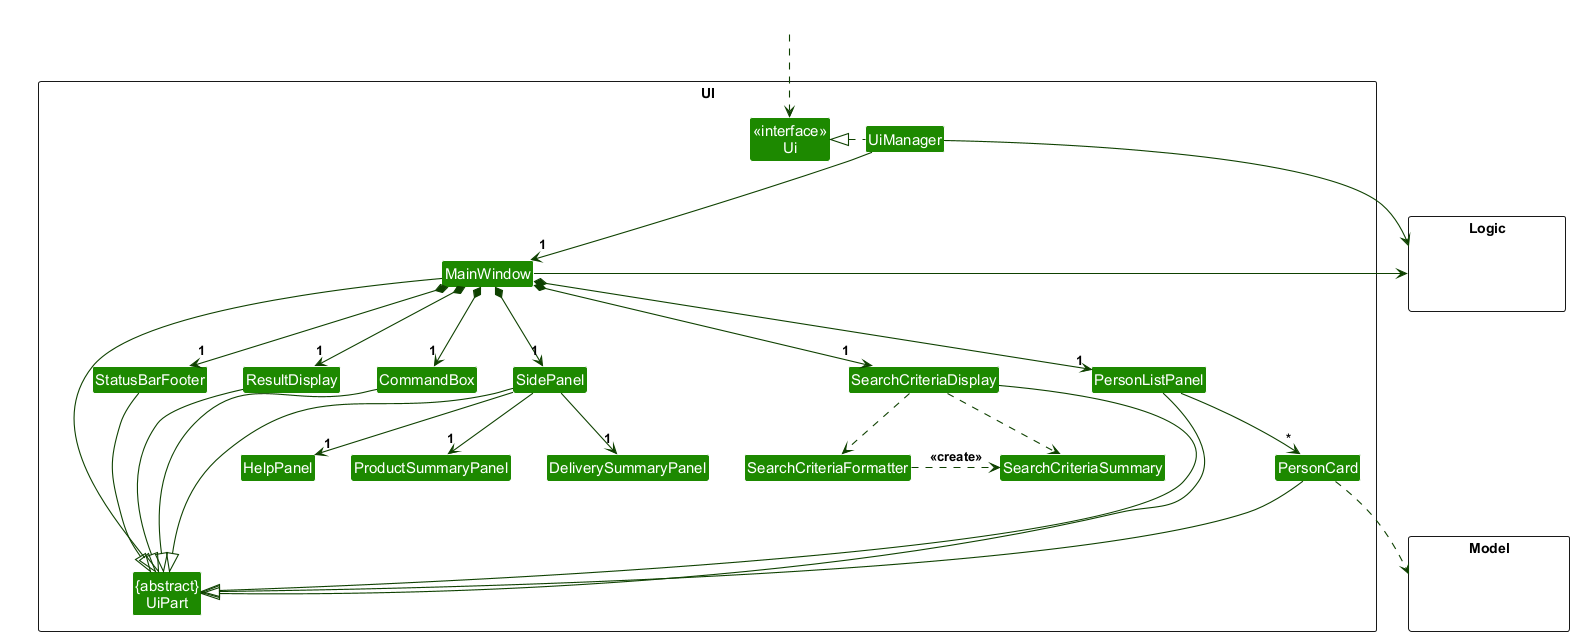

The diagram above was rendered by PlantUML. Its source (embedded in the PNG):
@startuml
!include style.puml
skinparam arrowThickness 1.1
skinparam arrowColor UI_COLOR_T4
skinparam classBackgroundColor UI_COLOR

package UI <<Rectangle>>{
Class "<<interface>>\nUi" as Ui
Class "{abstract}\nUiPart" as UiPart
Class UiManager
Class MainWindow
Class ResultDisplay
Class PersonListPanel
Class PersonCard
Class StatusBarFooter
Class CommandBox
Class SearchCriteriaDisplay
Class SearchCriteriaFormatter
Class SearchCriteriaSummary
Class SidePanel
Class HelpPanel
Class ProductSummaryPanel
Class DeliverySummaryPanel
}

package Model <<Rectangle>> {
Class HiddenModel #FFFFFF
}

package Logic <<Rectangle>> {
Class HiddenLogic #FFFFFF
}

Class HiddenOutside #FFFFFF
HiddenOutside ..> Ui

UiManager .left.|> Ui
UiManager -down-> "1" MainWindow
MainWindow *-down->  "1" CommandBox
MainWindow *-down-> "1" ResultDisplay
MainWindow *-down-> "1" PersonListPanel
MainWindow *-down-> "1" StatusBarFooter
MainWindow *-down-> "1" SearchCriteriaDisplay
MainWindow *-down-> "1" SidePanel

PersonListPanel -down-> "*" PersonCard
SidePanel -down-> "1" HelpPanel
SidePanel -down-> "1" ProductSummaryPanel
SidePanel -down-> "1" DeliverySummaryPanel

MainWindow -left-|> UiPart

ResultDisplay --|> UiPart
CommandBox --|> UiPart
PersonListPanel --|> UiPart
PersonCard --|> UiPart
StatusBarFooter --|> UiPart
SearchCriteriaDisplay --|> UiPart
SidePanel --|> UiPart

SearchCriteriaDisplay .down.> SearchCriteriaFormatter
SearchCriteriaDisplay ..> SearchCriteriaSummary
SearchCriteriaFormatter .right.> SearchCriteriaSummary : <<create>>

PersonCard ..> Model
UiManager -right-> Logic
MainWindow -left-> Logic

PersonListPanel -[hidden]left- SearchCriteriaDisplay
SearchCriteriaDisplay -[hidden]left- SidePanel
SidePanel -[hidden]left- CommandBox
CommandBox -[hidden]left- ResultDisplay
ResultDisplay -[hidden]left- StatusBarFooter

MainWindow -[hidden]-|> UiPart
@enduml